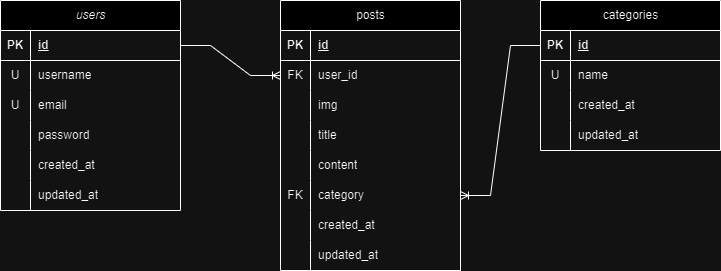

The diagram above was exported from draw.io. Its source (the exported page's mxGraphModel, read from the mxfile embedded in the PNG):
<mxGraphModel dx="1050" dy="563" grid="1" gridSize="10" guides="1" tooltips="1" connect="1" arrows="1" fold="1" page="1" pageScale="1" pageWidth="827" pageHeight="1169" math="0" shadow="0">
  <root>
    <mxCell id="WIyWlLk6GJQsqaUBKTNV-0" />
    <mxCell id="WIyWlLk6GJQsqaUBKTNV-1" parent="WIyWlLk6GJQsqaUBKTNV-0" />
    <mxCell id="GV16B7O7nqrCH2_dUXHQ-3" value="&lt;span style=&quot;font-style: italic; font-weight: 400;&quot;&gt;users&lt;/span&gt;" style="shape=table;startSize=30;container=1;collapsible=1;childLayout=tableLayout;fixedRows=1;rowLines=0;fontStyle=1;align=center;resizeLast=1;html=1;" parent="WIyWlLk6GJQsqaUBKTNV-1" vertex="1">
      <mxGeometry x="20" y="40" width="180" height="210" as="geometry" />
    </mxCell>
    <mxCell id="GV16B7O7nqrCH2_dUXHQ-4" value="" style="shape=tableRow;horizontal=0;startSize=0;swimlaneHead=0;swimlaneBody=0;fillColor=none;collapsible=0;dropTarget=0;points=[[0,0.5],[1,0.5]];portConstraint=eastwest;top=0;left=0;right=0;bottom=1;" parent="GV16B7O7nqrCH2_dUXHQ-3" vertex="1">
      <mxGeometry y="30" width="180" height="30" as="geometry" />
    </mxCell>
    <mxCell id="GV16B7O7nqrCH2_dUXHQ-5" value="PK" style="shape=partialRectangle;connectable=0;fillColor=none;top=0;left=0;bottom=0;right=0;fontStyle=1;overflow=hidden;whiteSpace=wrap;html=1;" parent="GV16B7O7nqrCH2_dUXHQ-4" vertex="1">
      <mxGeometry width="30" height="30" as="geometry">
        <mxRectangle width="30" height="30" as="alternateBounds" />
      </mxGeometry>
    </mxCell>
    <mxCell id="GV16B7O7nqrCH2_dUXHQ-6" value="id" style="shape=partialRectangle;connectable=0;fillColor=none;top=0;left=0;bottom=0;right=0;align=left;spacingLeft=6;fontStyle=5;overflow=hidden;whiteSpace=wrap;html=1;" parent="GV16B7O7nqrCH2_dUXHQ-4" vertex="1">
      <mxGeometry x="30" width="150" height="30" as="geometry">
        <mxRectangle width="150" height="30" as="alternateBounds" />
      </mxGeometry>
    </mxCell>
    <mxCell id="GV16B7O7nqrCH2_dUXHQ-7" value="" style="shape=tableRow;horizontal=0;startSize=0;swimlaneHead=0;swimlaneBody=0;fillColor=none;collapsible=0;dropTarget=0;points=[[0,0.5],[1,0.5]];portConstraint=eastwest;top=0;left=0;right=0;bottom=0;" parent="GV16B7O7nqrCH2_dUXHQ-3" vertex="1">
      <mxGeometry y="60" width="180" height="30" as="geometry" />
    </mxCell>
    <mxCell id="GV16B7O7nqrCH2_dUXHQ-8" value="U" style="shape=partialRectangle;connectable=0;fillColor=none;top=0;left=0;bottom=0;right=0;editable=1;overflow=hidden;whiteSpace=wrap;html=1;" parent="GV16B7O7nqrCH2_dUXHQ-7" vertex="1">
      <mxGeometry width="30" height="30" as="geometry">
        <mxRectangle width="30" height="30" as="alternateBounds" />
      </mxGeometry>
    </mxCell>
    <mxCell id="GV16B7O7nqrCH2_dUXHQ-9" value="&lt;span style=&quot;text-wrap-mode: nowrap;&quot;&gt;username&lt;/span&gt;" style="shape=partialRectangle;connectable=0;fillColor=none;top=0;left=0;bottom=0;right=0;align=left;spacingLeft=6;overflow=hidden;whiteSpace=wrap;html=1;" parent="GV16B7O7nqrCH2_dUXHQ-7" vertex="1">
      <mxGeometry x="30" width="150" height="30" as="geometry">
        <mxRectangle width="150" height="30" as="alternateBounds" />
      </mxGeometry>
    </mxCell>
    <mxCell id="GV16B7O7nqrCH2_dUXHQ-10" value="" style="shape=tableRow;horizontal=0;startSize=0;swimlaneHead=0;swimlaneBody=0;fillColor=none;collapsible=0;dropTarget=0;points=[[0,0.5],[1,0.5]];portConstraint=eastwest;top=0;left=0;right=0;bottom=0;" parent="GV16B7O7nqrCH2_dUXHQ-3" vertex="1">
      <mxGeometry y="90" width="180" height="30" as="geometry" />
    </mxCell>
    <mxCell id="GV16B7O7nqrCH2_dUXHQ-11" value="U" style="shape=partialRectangle;connectable=0;fillColor=none;top=0;left=0;bottom=0;right=0;editable=1;overflow=hidden;whiteSpace=wrap;html=1;" parent="GV16B7O7nqrCH2_dUXHQ-10" vertex="1">
      <mxGeometry width="30" height="30" as="geometry">
        <mxRectangle width="30" height="30" as="alternateBounds" />
      </mxGeometry>
    </mxCell>
    <mxCell id="GV16B7O7nqrCH2_dUXHQ-12" value="&lt;span style=&quot;text-wrap-mode: nowrap;&quot;&gt;email&lt;/span&gt;" style="shape=partialRectangle;connectable=0;fillColor=none;top=0;left=0;bottom=0;right=0;align=left;spacingLeft=6;overflow=hidden;whiteSpace=wrap;html=1;" parent="GV16B7O7nqrCH2_dUXHQ-10" vertex="1">
      <mxGeometry x="30" width="150" height="30" as="geometry">
        <mxRectangle width="150" height="30" as="alternateBounds" />
      </mxGeometry>
    </mxCell>
    <mxCell id="GV16B7O7nqrCH2_dUXHQ-13" value="" style="shape=tableRow;horizontal=0;startSize=0;swimlaneHead=0;swimlaneBody=0;fillColor=none;collapsible=0;dropTarget=0;points=[[0,0.5],[1,0.5]];portConstraint=eastwest;top=0;left=0;right=0;bottom=0;" parent="GV16B7O7nqrCH2_dUXHQ-3" vertex="1">
      <mxGeometry y="120" width="180" height="30" as="geometry" />
    </mxCell>
    <mxCell id="GV16B7O7nqrCH2_dUXHQ-14" value="" style="shape=partialRectangle;connectable=0;fillColor=none;top=0;left=0;bottom=0;right=0;editable=1;overflow=hidden;whiteSpace=wrap;html=1;" parent="GV16B7O7nqrCH2_dUXHQ-13" vertex="1">
      <mxGeometry width="30" height="30" as="geometry">
        <mxRectangle width="30" height="30" as="alternateBounds" />
      </mxGeometry>
    </mxCell>
    <mxCell id="GV16B7O7nqrCH2_dUXHQ-15" value="&lt;span style=&quot;text-wrap-mode: nowrap;&quot;&gt;password&lt;/span&gt;" style="shape=partialRectangle;connectable=0;fillColor=none;top=0;left=0;bottom=0;right=0;align=left;spacingLeft=6;overflow=hidden;whiteSpace=wrap;html=1;" parent="GV16B7O7nqrCH2_dUXHQ-13" vertex="1">
      <mxGeometry x="30" width="150" height="30" as="geometry">
        <mxRectangle width="150" height="30" as="alternateBounds" />
      </mxGeometry>
    </mxCell>
    <mxCell id="GV16B7O7nqrCH2_dUXHQ-29" value="" style="shape=tableRow;horizontal=0;startSize=0;swimlaneHead=0;swimlaneBody=0;fillColor=none;collapsible=0;dropTarget=0;points=[[0,0.5],[1,0.5]];portConstraint=eastwest;top=0;left=0;right=0;bottom=0;" parent="GV16B7O7nqrCH2_dUXHQ-3" vertex="1">
      <mxGeometry y="150" width="180" height="30" as="geometry" />
    </mxCell>
    <mxCell id="GV16B7O7nqrCH2_dUXHQ-30" value="" style="shape=partialRectangle;connectable=0;fillColor=none;top=0;left=0;bottom=0;right=0;editable=1;overflow=hidden;whiteSpace=wrap;html=1;" parent="GV16B7O7nqrCH2_dUXHQ-29" vertex="1">
      <mxGeometry width="30" height="30" as="geometry">
        <mxRectangle width="30" height="30" as="alternateBounds" />
      </mxGeometry>
    </mxCell>
    <mxCell id="GV16B7O7nqrCH2_dUXHQ-31" value="&lt;span style=&quot;text-wrap-mode: nowrap;&quot;&gt;created_at&lt;/span&gt;" style="shape=partialRectangle;connectable=0;fillColor=none;top=0;left=0;bottom=0;right=0;align=left;spacingLeft=6;overflow=hidden;whiteSpace=wrap;html=1;" parent="GV16B7O7nqrCH2_dUXHQ-29" vertex="1">
      <mxGeometry x="30" width="150" height="30" as="geometry">
        <mxRectangle width="150" height="30" as="alternateBounds" />
      </mxGeometry>
    </mxCell>
    <mxCell id="GV16B7O7nqrCH2_dUXHQ-32" value="" style="shape=tableRow;horizontal=0;startSize=0;swimlaneHead=0;swimlaneBody=0;fillColor=none;collapsible=0;dropTarget=0;points=[[0,0.5],[1,0.5]];portConstraint=eastwest;top=0;left=0;right=0;bottom=0;" parent="GV16B7O7nqrCH2_dUXHQ-3" vertex="1">
      <mxGeometry y="180" width="180" height="30" as="geometry" />
    </mxCell>
    <mxCell id="GV16B7O7nqrCH2_dUXHQ-33" value="" style="shape=partialRectangle;connectable=0;fillColor=none;top=0;left=0;bottom=0;right=0;editable=1;overflow=hidden;whiteSpace=wrap;html=1;" parent="GV16B7O7nqrCH2_dUXHQ-32" vertex="1">
      <mxGeometry width="30" height="30" as="geometry">
        <mxRectangle width="30" height="30" as="alternateBounds" />
      </mxGeometry>
    </mxCell>
    <mxCell id="GV16B7O7nqrCH2_dUXHQ-34" value="&lt;span style=&quot;text-wrap-mode: nowrap;&quot;&gt;updated_at&lt;/span&gt;" style="shape=partialRectangle;connectable=0;fillColor=none;top=0;left=0;bottom=0;right=0;align=left;spacingLeft=6;overflow=hidden;whiteSpace=wrap;html=1;" parent="GV16B7O7nqrCH2_dUXHQ-32" vertex="1">
      <mxGeometry x="30" width="150" height="30" as="geometry">
        <mxRectangle width="150" height="30" as="alternateBounds" />
      </mxGeometry>
    </mxCell>
    <mxCell id="GV16B7O7nqrCH2_dUXHQ-35" value="&lt;span style=&quot;font-weight: 400;&quot;&gt;posts&lt;/span&gt;" style="shape=table;startSize=30;container=1;collapsible=1;childLayout=tableLayout;fixedRows=1;rowLines=0;fontStyle=1;align=center;resizeLast=1;html=1;" parent="WIyWlLk6GJQsqaUBKTNV-1" vertex="1">
      <mxGeometry x="300" y="40" width="180" height="270" as="geometry" />
    </mxCell>
    <mxCell id="GV16B7O7nqrCH2_dUXHQ-36" value="" style="shape=tableRow;horizontal=0;startSize=0;swimlaneHead=0;swimlaneBody=0;fillColor=none;collapsible=0;dropTarget=0;points=[[0,0.5],[1,0.5]];portConstraint=eastwest;top=0;left=0;right=0;bottom=1;" parent="GV16B7O7nqrCH2_dUXHQ-35" vertex="1">
      <mxGeometry y="30" width="180" height="30" as="geometry" />
    </mxCell>
    <mxCell id="GV16B7O7nqrCH2_dUXHQ-37" value="PK" style="shape=partialRectangle;connectable=0;fillColor=none;top=0;left=0;bottom=0;right=0;fontStyle=1;overflow=hidden;whiteSpace=wrap;html=1;" parent="GV16B7O7nqrCH2_dUXHQ-36" vertex="1">
      <mxGeometry width="30" height="30" as="geometry">
        <mxRectangle width="30" height="30" as="alternateBounds" />
      </mxGeometry>
    </mxCell>
    <mxCell id="GV16B7O7nqrCH2_dUXHQ-38" value="id" style="shape=partialRectangle;connectable=0;fillColor=none;top=0;left=0;bottom=0;right=0;align=left;spacingLeft=6;fontStyle=5;overflow=hidden;whiteSpace=wrap;html=1;" parent="GV16B7O7nqrCH2_dUXHQ-36" vertex="1">
      <mxGeometry x="30" width="150" height="30" as="geometry">
        <mxRectangle width="150" height="30" as="alternateBounds" />
      </mxGeometry>
    </mxCell>
    <mxCell id="GV16B7O7nqrCH2_dUXHQ-39" value="" style="shape=tableRow;horizontal=0;startSize=0;swimlaneHead=0;swimlaneBody=0;fillColor=none;collapsible=0;dropTarget=0;points=[[0,0.5],[1,0.5]];portConstraint=eastwest;top=0;left=0;right=0;bottom=0;" parent="GV16B7O7nqrCH2_dUXHQ-35" vertex="1">
      <mxGeometry y="60" width="180" height="30" as="geometry" />
    </mxCell>
    <mxCell id="GV16B7O7nqrCH2_dUXHQ-40" value="FK" style="shape=partialRectangle;connectable=0;fillColor=none;top=0;left=0;bottom=0;right=0;editable=1;overflow=hidden;whiteSpace=wrap;html=1;" parent="GV16B7O7nqrCH2_dUXHQ-39" vertex="1">
      <mxGeometry width="30" height="30" as="geometry">
        <mxRectangle width="30" height="30" as="alternateBounds" />
      </mxGeometry>
    </mxCell>
    <mxCell id="GV16B7O7nqrCH2_dUXHQ-41" value="&lt;span style=&quot;text-wrap-mode: nowrap;&quot;&gt;user_id&lt;/span&gt;" style="shape=partialRectangle;connectable=0;fillColor=none;top=0;left=0;bottom=0;right=0;align=left;spacingLeft=6;overflow=hidden;whiteSpace=wrap;html=1;" parent="GV16B7O7nqrCH2_dUXHQ-39" vertex="1">
      <mxGeometry x="30" width="150" height="30" as="geometry">
        <mxRectangle width="150" height="30" as="alternateBounds" />
      </mxGeometry>
    </mxCell>
    <mxCell id="kx9G0A0ZtfCsiYWDuci9-0" value="" style="shape=tableRow;horizontal=0;startSize=0;swimlaneHead=0;swimlaneBody=0;fillColor=none;collapsible=0;dropTarget=0;points=[[0,0.5],[1,0.5]];portConstraint=eastwest;top=0;left=0;right=0;bottom=0;" vertex="1" parent="GV16B7O7nqrCH2_dUXHQ-35">
      <mxGeometry y="90" width="180" height="30" as="geometry" />
    </mxCell>
    <mxCell id="kx9G0A0ZtfCsiYWDuci9-1" value="" style="shape=partialRectangle;connectable=0;fillColor=none;top=0;left=0;bottom=0;right=0;editable=1;overflow=hidden;whiteSpace=wrap;html=1;" vertex="1" parent="kx9G0A0ZtfCsiYWDuci9-0">
      <mxGeometry width="30" height="30" as="geometry">
        <mxRectangle width="30" height="30" as="alternateBounds" />
      </mxGeometry>
    </mxCell>
    <mxCell id="kx9G0A0ZtfCsiYWDuci9-2" value="&lt;span style=&quot;text-wrap-mode: nowrap;&quot;&gt;img&lt;/span&gt;" style="shape=partialRectangle;connectable=0;fillColor=none;top=0;left=0;bottom=0;right=0;align=left;spacingLeft=6;overflow=hidden;whiteSpace=wrap;html=1;" vertex="1" parent="kx9G0A0ZtfCsiYWDuci9-0">
      <mxGeometry x="30" width="150" height="30" as="geometry">
        <mxRectangle width="150" height="30" as="alternateBounds" />
      </mxGeometry>
    </mxCell>
    <mxCell id="GV16B7O7nqrCH2_dUXHQ-42" value="" style="shape=tableRow;horizontal=0;startSize=0;swimlaneHead=0;swimlaneBody=0;fillColor=none;collapsible=0;dropTarget=0;points=[[0,0.5],[1,0.5]];portConstraint=eastwest;top=0;left=0;right=0;bottom=0;" parent="GV16B7O7nqrCH2_dUXHQ-35" vertex="1">
      <mxGeometry y="120" width="180" height="30" as="geometry" />
    </mxCell>
    <mxCell id="GV16B7O7nqrCH2_dUXHQ-43" value="" style="shape=partialRectangle;connectable=0;fillColor=none;top=0;left=0;bottom=0;right=0;editable=1;overflow=hidden;whiteSpace=wrap;html=1;" parent="GV16B7O7nqrCH2_dUXHQ-42" vertex="1">
      <mxGeometry width="30" height="30" as="geometry">
        <mxRectangle width="30" height="30" as="alternateBounds" />
      </mxGeometry>
    </mxCell>
    <mxCell id="GV16B7O7nqrCH2_dUXHQ-44" value="&lt;span style=&quot;text-wrap-mode: nowrap;&quot;&gt;title&lt;/span&gt;" style="shape=partialRectangle;connectable=0;fillColor=none;top=0;left=0;bottom=0;right=0;align=left;spacingLeft=6;overflow=hidden;whiteSpace=wrap;html=1;" parent="GV16B7O7nqrCH2_dUXHQ-42" vertex="1">
      <mxGeometry x="30" width="150" height="30" as="geometry">
        <mxRectangle width="150" height="30" as="alternateBounds" />
      </mxGeometry>
    </mxCell>
    <mxCell id="GV16B7O7nqrCH2_dUXHQ-45" value="" style="shape=tableRow;horizontal=0;startSize=0;swimlaneHead=0;swimlaneBody=0;fillColor=none;collapsible=0;dropTarget=0;points=[[0,0.5],[1,0.5]];portConstraint=eastwest;top=0;left=0;right=0;bottom=0;" parent="GV16B7O7nqrCH2_dUXHQ-35" vertex="1">
      <mxGeometry y="150" width="180" height="30" as="geometry" />
    </mxCell>
    <mxCell id="GV16B7O7nqrCH2_dUXHQ-46" value="" style="shape=partialRectangle;connectable=0;fillColor=none;top=0;left=0;bottom=0;right=0;editable=1;overflow=hidden;whiteSpace=wrap;html=1;" parent="GV16B7O7nqrCH2_dUXHQ-45" vertex="1">
      <mxGeometry width="30" height="30" as="geometry">
        <mxRectangle width="30" height="30" as="alternateBounds" />
      </mxGeometry>
    </mxCell>
    <mxCell id="GV16B7O7nqrCH2_dUXHQ-47" value="&lt;span style=&quot;text-wrap-mode: nowrap;&quot;&gt;content&lt;/span&gt;" style="shape=partialRectangle;connectable=0;fillColor=none;top=0;left=0;bottom=0;right=0;align=left;spacingLeft=6;overflow=hidden;whiteSpace=wrap;html=1;" parent="GV16B7O7nqrCH2_dUXHQ-45" vertex="1">
      <mxGeometry x="30" width="150" height="30" as="geometry">
        <mxRectangle width="150" height="30" as="alternateBounds" />
      </mxGeometry>
    </mxCell>
    <mxCell id="GV16B7O7nqrCH2_dUXHQ-48" value="" style="shape=tableRow;horizontal=0;startSize=0;swimlaneHead=0;swimlaneBody=0;fillColor=none;collapsible=0;dropTarget=0;points=[[0,0.5],[1,0.5]];portConstraint=eastwest;top=0;left=0;right=0;bottom=0;" parent="GV16B7O7nqrCH2_dUXHQ-35" vertex="1">
      <mxGeometry y="180" width="180" height="30" as="geometry" />
    </mxCell>
    <mxCell id="GV16B7O7nqrCH2_dUXHQ-49" value="FK" style="shape=partialRectangle;connectable=0;fillColor=none;top=0;left=0;bottom=0;right=0;editable=1;overflow=hidden;whiteSpace=wrap;html=1;" parent="GV16B7O7nqrCH2_dUXHQ-48" vertex="1">
      <mxGeometry width="30" height="30" as="geometry">
        <mxRectangle width="30" height="30" as="alternateBounds" />
      </mxGeometry>
    </mxCell>
    <mxCell id="GV16B7O7nqrCH2_dUXHQ-50" value="&lt;span style=&quot;text-wrap-mode: nowrap;&quot;&gt;category&lt;/span&gt;" style="shape=partialRectangle;connectable=0;fillColor=none;top=0;left=0;bottom=0;right=0;align=left;spacingLeft=6;overflow=hidden;whiteSpace=wrap;html=1;" parent="GV16B7O7nqrCH2_dUXHQ-48" vertex="1">
      <mxGeometry x="30" width="150" height="30" as="geometry">
        <mxRectangle width="150" height="30" as="alternateBounds" />
      </mxGeometry>
    </mxCell>
    <mxCell id="GV16B7O7nqrCH2_dUXHQ-51" value="" style="shape=tableRow;horizontal=0;startSize=0;swimlaneHead=0;swimlaneBody=0;fillColor=none;collapsible=0;dropTarget=0;points=[[0,0.5],[1,0.5]];portConstraint=eastwest;top=0;left=0;right=0;bottom=0;" parent="GV16B7O7nqrCH2_dUXHQ-35" vertex="1">
      <mxGeometry y="210" width="180" height="30" as="geometry" />
    </mxCell>
    <mxCell id="GV16B7O7nqrCH2_dUXHQ-52" value="" style="shape=partialRectangle;connectable=0;fillColor=none;top=0;left=0;bottom=0;right=0;editable=1;overflow=hidden;whiteSpace=wrap;html=1;" parent="GV16B7O7nqrCH2_dUXHQ-51" vertex="1">
      <mxGeometry width="30" height="30" as="geometry">
        <mxRectangle width="30" height="30" as="alternateBounds" />
      </mxGeometry>
    </mxCell>
    <mxCell id="GV16B7O7nqrCH2_dUXHQ-53" value="&lt;span style=&quot;text-wrap-mode: nowrap;&quot;&gt;created_at&lt;/span&gt;" style="shape=partialRectangle;connectable=0;fillColor=none;top=0;left=0;bottom=0;right=0;align=left;spacingLeft=6;overflow=hidden;whiteSpace=wrap;html=1;" parent="GV16B7O7nqrCH2_dUXHQ-51" vertex="1">
      <mxGeometry x="30" width="150" height="30" as="geometry">
        <mxRectangle width="150" height="30" as="alternateBounds" />
      </mxGeometry>
    </mxCell>
    <mxCell id="GV16B7O7nqrCH2_dUXHQ-54" value="" style="shape=tableRow;horizontal=0;startSize=0;swimlaneHead=0;swimlaneBody=0;fillColor=none;collapsible=0;dropTarget=0;points=[[0,0.5],[1,0.5]];portConstraint=eastwest;top=0;left=0;right=0;bottom=0;" parent="GV16B7O7nqrCH2_dUXHQ-35" vertex="1">
      <mxGeometry y="240" width="180" height="30" as="geometry" />
    </mxCell>
    <mxCell id="GV16B7O7nqrCH2_dUXHQ-55" value="" style="shape=partialRectangle;connectable=0;fillColor=none;top=0;left=0;bottom=0;right=0;editable=1;overflow=hidden;whiteSpace=wrap;html=1;" parent="GV16B7O7nqrCH2_dUXHQ-54" vertex="1">
      <mxGeometry width="30" height="30" as="geometry">
        <mxRectangle width="30" height="30" as="alternateBounds" />
      </mxGeometry>
    </mxCell>
    <mxCell id="GV16B7O7nqrCH2_dUXHQ-56" value="&lt;span style=&quot;text-wrap-mode: nowrap;&quot;&gt;updated_at&lt;/span&gt;" style="shape=partialRectangle;connectable=0;fillColor=none;top=0;left=0;bottom=0;right=0;align=left;spacingLeft=6;overflow=hidden;whiteSpace=wrap;html=1;" parent="GV16B7O7nqrCH2_dUXHQ-54" vertex="1">
      <mxGeometry x="30" width="150" height="30" as="geometry">
        <mxRectangle width="150" height="30" as="alternateBounds" />
      </mxGeometry>
    </mxCell>
    <mxCell id="GV16B7O7nqrCH2_dUXHQ-57" value="&lt;span style=&quot;font-weight: 400;&quot;&gt;categories&lt;/span&gt;" style="shape=table;startSize=30;container=1;collapsible=1;childLayout=tableLayout;fixedRows=1;rowLines=0;fontStyle=1;align=center;resizeLast=1;html=1;" parent="WIyWlLk6GJQsqaUBKTNV-1" vertex="1">
      <mxGeometry x="560" y="40" width="180" height="150" as="geometry" />
    </mxCell>
    <mxCell id="GV16B7O7nqrCH2_dUXHQ-58" value="" style="shape=tableRow;horizontal=0;startSize=0;swimlaneHead=0;swimlaneBody=0;fillColor=none;collapsible=0;dropTarget=0;points=[[0,0.5],[1,0.5]];portConstraint=eastwest;top=0;left=0;right=0;bottom=1;" parent="GV16B7O7nqrCH2_dUXHQ-57" vertex="1">
      <mxGeometry y="30" width="180" height="30" as="geometry" />
    </mxCell>
    <mxCell id="GV16B7O7nqrCH2_dUXHQ-59" value="PK" style="shape=partialRectangle;connectable=0;fillColor=none;top=0;left=0;bottom=0;right=0;fontStyle=1;overflow=hidden;whiteSpace=wrap;html=1;" parent="GV16B7O7nqrCH2_dUXHQ-58" vertex="1">
      <mxGeometry width="30" height="30" as="geometry">
        <mxRectangle width="30" height="30" as="alternateBounds" />
      </mxGeometry>
    </mxCell>
    <mxCell id="GV16B7O7nqrCH2_dUXHQ-60" value="id" style="shape=partialRectangle;connectable=0;fillColor=none;top=0;left=0;bottom=0;right=0;align=left;spacingLeft=6;fontStyle=5;overflow=hidden;whiteSpace=wrap;html=1;" parent="GV16B7O7nqrCH2_dUXHQ-58" vertex="1">
      <mxGeometry x="30" width="150" height="30" as="geometry">
        <mxRectangle width="150" height="30" as="alternateBounds" />
      </mxGeometry>
    </mxCell>
    <mxCell id="GV16B7O7nqrCH2_dUXHQ-61" value="" style="shape=tableRow;horizontal=0;startSize=0;swimlaneHead=0;swimlaneBody=0;fillColor=none;collapsible=0;dropTarget=0;points=[[0,0.5],[1,0.5]];portConstraint=eastwest;top=0;left=0;right=0;bottom=0;" parent="GV16B7O7nqrCH2_dUXHQ-57" vertex="1">
      <mxGeometry y="60" width="180" height="30" as="geometry" />
    </mxCell>
    <mxCell id="GV16B7O7nqrCH2_dUXHQ-62" value="U" style="shape=partialRectangle;connectable=0;fillColor=none;top=0;left=0;bottom=0;right=0;editable=1;overflow=hidden;whiteSpace=wrap;html=1;" parent="GV16B7O7nqrCH2_dUXHQ-61" vertex="1">
      <mxGeometry width="30" height="30" as="geometry">
        <mxRectangle width="30" height="30" as="alternateBounds" />
      </mxGeometry>
    </mxCell>
    <mxCell id="GV16B7O7nqrCH2_dUXHQ-63" value="&lt;span style=&quot;text-wrap-mode: nowrap;&quot;&gt;name&lt;/span&gt;" style="shape=partialRectangle;connectable=0;fillColor=none;top=0;left=0;bottom=0;right=0;align=left;spacingLeft=6;overflow=hidden;whiteSpace=wrap;html=1;" parent="GV16B7O7nqrCH2_dUXHQ-61" vertex="1">
      <mxGeometry x="30" width="150" height="30" as="geometry">
        <mxRectangle width="150" height="30" as="alternateBounds" />
      </mxGeometry>
    </mxCell>
    <mxCell id="GV16B7O7nqrCH2_dUXHQ-70" value="" style="shape=tableRow;horizontal=0;startSize=0;swimlaneHead=0;swimlaneBody=0;fillColor=none;collapsible=0;dropTarget=0;points=[[0,0.5],[1,0.5]];portConstraint=eastwest;top=0;left=0;right=0;bottom=0;" parent="GV16B7O7nqrCH2_dUXHQ-57" vertex="1">
      <mxGeometry y="90" width="180" height="30" as="geometry" />
    </mxCell>
    <mxCell id="GV16B7O7nqrCH2_dUXHQ-71" value="" style="shape=partialRectangle;connectable=0;fillColor=none;top=0;left=0;bottom=0;right=0;editable=1;overflow=hidden;whiteSpace=wrap;html=1;" parent="GV16B7O7nqrCH2_dUXHQ-70" vertex="1">
      <mxGeometry width="30" height="30" as="geometry">
        <mxRectangle width="30" height="30" as="alternateBounds" />
      </mxGeometry>
    </mxCell>
    <mxCell id="GV16B7O7nqrCH2_dUXHQ-72" value="&lt;span style=&quot;text-wrap-mode: nowrap;&quot;&gt;created_at&lt;/span&gt;" style="shape=partialRectangle;connectable=0;fillColor=none;top=0;left=0;bottom=0;right=0;align=left;spacingLeft=6;overflow=hidden;whiteSpace=wrap;html=1;" parent="GV16B7O7nqrCH2_dUXHQ-70" vertex="1">
      <mxGeometry x="30" width="150" height="30" as="geometry">
        <mxRectangle width="150" height="30" as="alternateBounds" />
      </mxGeometry>
    </mxCell>
    <mxCell id="GV16B7O7nqrCH2_dUXHQ-73" value="" style="shape=tableRow;horizontal=0;startSize=0;swimlaneHead=0;swimlaneBody=0;fillColor=none;collapsible=0;dropTarget=0;points=[[0,0.5],[1,0.5]];portConstraint=eastwest;top=0;left=0;right=0;bottom=0;" parent="GV16B7O7nqrCH2_dUXHQ-57" vertex="1">
      <mxGeometry y="120" width="180" height="30" as="geometry" />
    </mxCell>
    <mxCell id="GV16B7O7nqrCH2_dUXHQ-74" value="" style="shape=partialRectangle;connectable=0;fillColor=none;top=0;left=0;bottom=0;right=0;editable=1;overflow=hidden;whiteSpace=wrap;html=1;" parent="GV16B7O7nqrCH2_dUXHQ-73" vertex="1">
      <mxGeometry width="30" height="30" as="geometry">
        <mxRectangle width="30" height="30" as="alternateBounds" />
      </mxGeometry>
    </mxCell>
    <mxCell id="GV16B7O7nqrCH2_dUXHQ-75" value="&lt;span style=&quot;text-wrap-mode: nowrap;&quot;&gt;updated_at&lt;/span&gt;" style="shape=partialRectangle;connectable=0;fillColor=none;top=0;left=0;bottom=0;right=0;align=left;spacingLeft=6;overflow=hidden;whiteSpace=wrap;html=1;" parent="GV16B7O7nqrCH2_dUXHQ-73" vertex="1">
      <mxGeometry x="30" width="150" height="30" as="geometry">
        <mxRectangle width="150" height="30" as="alternateBounds" />
      </mxGeometry>
    </mxCell>
    <mxCell id="GV16B7O7nqrCH2_dUXHQ-76" value="" style="edgeStyle=entityRelationEdgeStyle;fontSize=12;html=1;endArrow=ERoneToMany;rounded=0;" parent="WIyWlLk6GJQsqaUBKTNV-1" source="GV16B7O7nqrCH2_dUXHQ-4" target="GV16B7O7nqrCH2_dUXHQ-39" edge="1">
      <mxGeometry width="100" height="100" relative="1" as="geometry">
        <mxPoint x="360" y="320" as="sourcePoint" />
        <mxPoint x="460" y="220" as="targetPoint" />
        <Array as="points">
          <mxPoint x="260" y="180" />
        </Array>
      </mxGeometry>
    </mxCell>
    <mxCell id="GV16B7O7nqrCH2_dUXHQ-77" value="" style="edgeStyle=entityRelationEdgeStyle;fontSize=12;html=1;endArrow=ERoneToMany;rounded=0;" parent="WIyWlLk6GJQsqaUBKTNV-1" source="GV16B7O7nqrCH2_dUXHQ-58" target="GV16B7O7nqrCH2_dUXHQ-48" edge="1">
      <mxGeometry width="100" height="100" relative="1" as="geometry">
        <mxPoint x="360" y="320" as="sourcePoint" />
        <mxPoint x="460" y="220" as="targetPoint" />
      </mxGeometry>
    </mxCell>
  </root>
</mxGraphModel>